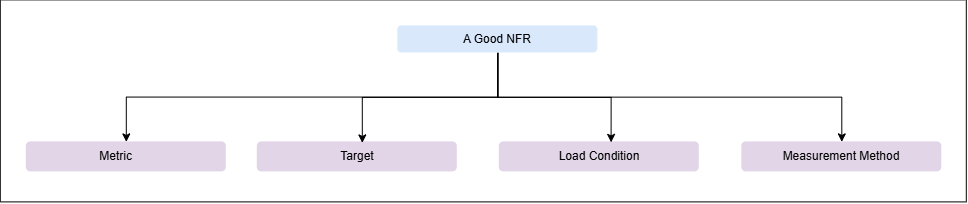

The diagram above was exported from draw.io. Its source (the exported page's mxGraphModel, read from the mxfile embedded in the PNG):
<mxGraphModel dx="633" dy="178" grid="0" gridSize="10" guides="1" tooltips="1" connect="1" arrows="1" fold="1" page="0" pageScale="1" pageWidth="850" pageHeight="1100" math="0" shadow="0">
  <root>
    <mxCell id="0" />
    <mxCell id="1" parent="0" />
    <mxCell id="yA4llup7y9Bu-px9Gz_N-26" edge="1" parent="1" source="yA4llup7y9Bu-px9Gz_N-28" style="edgeStyle=orthogonalEdgeStyle;rounded=0;orthogonalLoop=1;jettySize=auto;html=1;entryX=0.5;entryY=0;entryDx=0;entryDy=0;" target="yA4llup7y9Bu-px9Gz_N-29">
      <mxGeometry relative="1" as="geometry">
        <Array as="points">
          <mxPoint x="1251.5" y="606.17" />
          <mxPoint x="880" y="606.17" />
        </Array>
      </mxGeometry>
    </mxCell>
    <mxCell id="yA4llup7y9Bu-px9Gz_N-27" edge="1" parent="1" source="yA4llup7y9Bu-px9Gz_N-28" style="edgeStyle=orthogonalEdgeStyle;rounded=0;orthogonalLoop=1;jettySize=auto;html=1;entryX=0.5;entryY=0;entryDx=0;entryDy=0;" target="yA4llup7y9Bu-px9Gz_N-32">
      <mxGeometry relative="1" as="geometry">
        <Array as="points">
          <mxPoint x="1251.53" y="606.29" />
          <mxPoint x="1595.53" y="606.29" />
        </Array>
      </mxGeometry>
    </mxCell>
    <mxCell id="yA4llup7y9Bu-px9Gz_N-28" parent="1" style="rounded=1;whiteSpace=wrap;html=1;fillColor=#dae8fc;strokeColor=none;" value="A Good NFR" vertex="1">
      <mxGeometry height="27" width="200" x="1151.5" y="535" as="geometry" />
    </mxCell>
    <mxCell id="yA4llup7y9Bu-px9Gz_N-29" parent="1" style="rounded=1;whiteSpace=wrap;html=1;fillColor=#e1d5e7;strokeColor=none;" value="Metric&lt;span style=&quot;white-space: pre;&quot;&gt;&#09;&lt;/span&gt;" vertex="1">
      <mxGeometry height="30" width="200" x="780" y="651" as="geometry" />
    </mxCell>
    <mxCell id="yA4llup7y9Bu-px9Gz_N-30" parent="1" style="rounded=1;whiteSpace=wrap;html=1;fillColor=#e1d5e7;strokeColor=none;" value="Target" vertex="1">
      <mxGeometry height="30" width="200" x="1011" y="651" as="geometry" />
    </mxCell>
    <mxCell id="yA4llup7y9Bu-px9Gz_N-31" parent="1" style="rounded=1;whiteSpace=wrap;html=1;fillColor=#e1d5e7;strokeColor=none;" value="Load Condition" vertex="1">
      <mxGeometry height="30" width="200" x="1253" y="651" as="geometry" />
    </mxCell>
    <mxCell id="yA4llup7y9Bu-px9Gz_N-32" parent="1" style="rounded=1;whiteSpace=wrap;html=1;fillColor=#e1d5e7;strokeColor=none;" value="Measurement Method" vertex="1">
      <mxGeometry height="30" width="200" x="1495.5" y="651" as="geometry" />
    </mxCell>
    <mxCell id="yA4llup7y9Bu-px9Gz_N-33" edge="1" parent="1" source="yA4llup7y9Bu-px9Gz_N-28" style="edgeStyle=orthogonalEdgeStyle;rounded=0;orthogonalLoop=1;jettySize=auto;html=1;entryX=0.559;entryY=0.016;entryDx=0;entryDy=0;entryPerimeter=0;" target="yA4llup7y9Bu-px9Gz_N-31">
      <mxGeometry relative="1" as="geometry" />
    </mxCell>
    <mxCell id="yA4llup7y9Bu-px9Gz_N-34" edge="1" parent="1" source="yA4llup7y9Bu-px9Gz_N-28" style="edgeStyle=orthogonalEdgeStyle;rounded=0;orthogonalLoop=1;jettySize=auto;html=1;entryX=0.525;entryY=0.034;entryDx=0;entryDy=0;entryPerimeter=0;" target="yA4llup7y9Bu-px9Gz_N-30">
      <mxGeometry relative="1" as="geometry" />
    </mxCell>
    <mxCell id="yA4llup7y9Bu-px9Gz_N-35" parent="1" style="rounded=0;whiteSpace=wrap;html=1;fillColor=none;" value="" vertex="1">
      <mxGeometry height="202" width="966" x="754" y="509" as="geometry" />
    </mxCell>
  </root>
</mxGraphModel>